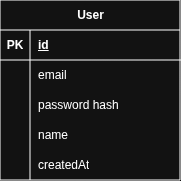

The diagram above was exported from draw.io. Its source (the exported page's mxGraphModel, read from the mxfile embedded in the PNG):
<mxGraphModel dx="500" dy="252" grid="1" gridSize="10" guides="1" tooltips="1" connect="1" arrows="1" fold="1" page="1" pageScale="1" pageWidth="850" pageHeight="1100" math="0" shadow="0">
  <root>
    <mxCell id="0" />
    <mxCell id="1" parent="0" />
    <mxCell id="HhEL5wJ1d3O9djes6398-1" parent="1" style="shape=table;startSize=30;container=1;collapsible=1;childLayout=tableLayout;fixedRows=1;rowLines=0;fontStyle=1;align=center;resizeLast=1;html=1;" value="User" vertex="1">
      <mxGeometry height="180" width="180" x="270" y="280" as="geometry" />
    </mxCell>
    <mxCell id="HhEL5wJ1d3O9djes6398-2" parent="HhEL5wJ1d3O9djes6398-1" style="shape=tableRow;horizontal=0;startSize=0;swimlaneHead=0;swimlaneBody=0;fillColor=none;collapsible=0;dropTarget=0;points=[[0,0.5],[1,0.5]];portConstraint=eastwest;top=0;left=0;right=0;bottom=1;" value="" vertex="1">
      <mxGeometry height="30" width="180" y="30" as="geometry" />
    </mxCell>
    <mxCell id="HhEL5wJ1d3O9djes6398-3" parent="HhEL5wJ1d3O9djes6398-2" style="shape=partialRectangle;connectable=0;fillColor=none;top=0;left=0;bottom=0;right=0;fontStyle=1;overflow=hidden;whiteSpace=wrap;html=1;" value="PK" vertex="1">
      <mxGeometry height="30" width="30" as="geometry">
        <mxRectangle height="30" width="30" as="alternateBounds" />
      </mxGeometry>
    </mxCell>
    <mxCell id="HhEL5wJ1d3O9djes6398-4" parent="HhEL5wJ1d3O9djes6398-2" style="shape=partialRectangle;connectable=0;fillColor=none;top=0;left=0;bottom=0;right=0;align=left;spacingLeft=6;fontStyle=5;overflow=hidden;whiteSpace=wrap;html=1;" value="id" vertex="1">
      <mxGeometry height="30" width="150" x="30" as="geometry">
        <mxRectangle height="30" width="150" as="alternateBounds" />
      </mxGeometry>
    </mxCell>
    <mxCell id="HhEL5wJ1d3O9djes6398-5" parent="HhEL5wJ1d3O9djes6398-1" style="shape=tableRow;horizontal=0;startSize=0;swimlaneHead=0;swimlaneBody=0;fillColor=none;collapsible=0;dropTarget=0;points=[[0,0.5],[1,0.5]];portConstraint=eastwest;top=0;left=0;right=0;bottom=0;" value="" vertex="1">
      <mxGeometry height="30" width="180" y="60" as="geometry" />
    </mxCell>
    <mxCell id="HhEL5wJ1d3O9djes6398-6" parent="HhEL5wJ1d3O9djes6398-5" style="shape=partialRectangle;connectable=0;fillColor=none;top=0;left=0;bottom=0;right=0;editable=1;overflow=hidden;whiteSpace=wrap;html=1;" value="" vertex="1">
      <mxGeometry height="30" width="30" as="geometry">
        <mxRectangle height="30" width="30" as="alternateBounds" />
      </mxGeometry>
    </mxCell>
    <mxCell id="HhEL5wJ1d3O9djes6398-7" parent="HhEL5wJ1d3O9djes6398-5" style="shape=partialRectangle;connectable=0;fillColor=none;top=0;left=0;bottom=0;right=0;align=left;spacingLeft=6;overflow=hidden;whiteSpace=wrap;html=1;" value="email" vertex="1">
      <mxGeometry height="30" width="150" x="30" as="geometry">
        <mxRectangle height="30" width="150" as="alternateBounds" />
      </mxGeometry>
    </mxCell>
    <mxCell id="HhEL5wJ1d3O9djes6398-8" parent="HhEL5wJ1d3O9djes6398-1" style="shape=tableRow;horizontal=0;startSize=0;swimlaneHead=0;swimlaneBody=0;fillColor=none;collapsible=0;dropTarget=0;points=[[0,0.5],[1,0.5]];portConstraint=eastwest;top=0;left=0;right=0;bottom=0;" value="" vertex="1">
      <mxGeometry height="30" width="180" y="90" as="geometry" />
    </mxCell>
    <mxCell id="HhEL5wJ1d3O9djes6398-9" parent="HhEL5wJ1d3O9djes6398-8" style="shape=partialRectangle;connectable=0;fillColor=none;top=0;left=0;bottom=0;right=0;editable=1;overflow=hidden;whiteSpace=wrap;html=1;" value="" vertex="1">
      <mxGeometry height="30" width="30" as="geometry">
        <mxRectangle height="30" width="30" as="alternateBounds" />
      </mxGeometry>
    </mxCell>
    <mxCell id="HhEL5wJ1d3O9djes6398-10" parent="HhEL5wJ1d3O9djes6398-8" style="shape=partialRectangle;connectable=0;fillColor=none;top=0;left=0;bottom=0;right=0;align=left;spacingLeft=6;overflow=hidden;whiteSpace=wrap;html=1;" value="password hash" vertex="1">
      <mxGeometry height="30" width="150" x="30" as="geometry">
        <mxRectangle height="30" width="150" as="alternateBounds" />
      </mxGeometry>
    </mxCell>
    <mxCell id="HhEL5wJ1d3O9djes6398-11" parent="HhEL5wJ1d3O9djes6398-1" style="shape=tableRow;horizontal=0;startSize=0;swimlaneHead=0;swimlaneBody=0;fillColor=none;collapsible=0;dropTarget=0;points=[[0,0.5],[1,0.5]];portConstraint=eastwest;top=0;left=0;right=0;bottom=0;" value="" vertex="1">
      <mxGeometry height="30" width="180" y="120" as="geometry" />
    </mxCell>
    <mxCell id="HhEL5wJ1d3O9djes6398-12" parent="HhEL5wJ1d3O9djes6398-11" style="shape=partialRectangle;connectable=0;fillColor=none;top=0;left=0;bottom=0;right=0;editable=1;overflow=hidden;whiteSpace=wrap;html=1;" value="" vertex="1">
      <mxGeometry height="30" width="30" as="geometry">
        <mxRectangle height="30" width="30" as="alternateBounds" />
      </mxGeometry>
    </mxCell>
    <mxCell id="HhEL5wJ1d3O9djes6398-13" parent="HhEL5wJ1d3O9djes6398-11" style="shape=partialRectangle;connectable=0;fillColor=none;top=0;left=0;bottom=0;right=0;align=left;spacingLeft=6;overflow=hidden;whiteSpace=wrap;html=1;" value="name" vertex="1">
      <mxGeometry height="30" width="150" x="30" as="geometry">
        <mxRectangle height="30" width="150" as="alternateBounds" />
      </mxGeometry>
    </mxCell>
    <mxCell id="HhEL5wJ1d3O9djes6398-14" parent="HhEL5wJ1d3O9djes6398-1" style="shape=tableRow;horizontal=0;startSize=0;swimlaneHead=0;swimlaneBody=0;fillColor=none;collapsible=0;dropTarget=0;points=[[0,0.5],[1,0.5]];portConstraint=eastwest;top=0;left=0;right=0;bottom=0;" value="" vertex="1">
      <mxGeometry height="30" width="180" y="150" as="geometry" />
    </mxCell>
    <mxCell id="HhEL5wJ1d3O9djes6398-15" parent="HhEL5wJ1d3O9djes6398-14" style="shape=partialRectangle;connectable=0;fillColor=none;top=0;left=0;bottom=0;right=0;editable=1;overflow=hidden;whiteSpace=wrap;html=1;" value="" vertex="1">
      <mxGeometry height="30" width="30" as="geometry">
        <mxRectangle height="30" width="30" as="alternateBounds" />
      </mxGeometry>
    </mxCell>
    <mxCell id="HhEL5wJ1d3O9djes6398-16" parent="HhEL5wJ1d3O9djes6398-14" style="shape=partialRectangle;connectable=0;fillColor=none;top=0;left=0;bottom=0;right=0;align=left;spacingLeft=6;overflow=hidden;whiteSpace=wrap;html=1;" value="createdAt" vertex="1">
      <mxGeometry height="30" width="150" x="30" as="geometry">
        <mxRectangle height="30" width="150" as="alternateBounds" />
      </mxGeometry>
    </mxCell>
  </root>
</mxGraphModel>